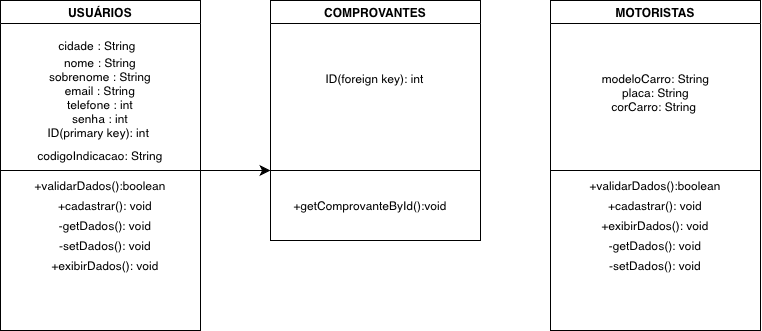

The diagram above was exported from draw.io. Its source (the exported page's mxGraphModel, read from the mxfile embedded in the PNG):
<mxGraphModel dx="580" dy="821" grid="1" gridSize="10" guides="1" tooltips="1" connect="1" arrows="1" fold="1" page="1" pageScale="1" pageWidth="827" pageHeight="1169" math="0" shadow="0">
  <root>
    <mxCell id="0" />
    <mxCell id="1" parent="0" />
    <mxCell id="wR_X5HpTsYqwuC7qGeco-1" value="USUÁRIOS" style="swimlane;whiteSpace=wrap;html=1;" parent="1" vertex="1">
      <mxGeometry x="30" y="270" width="200" height="330" as="geometry" />
    </mxCell>
    <mxCell id="wR_X5HpTsYqwuC7qGeco-2" value="&lt;div&gt;&lt;br&gt;&lt;/div&gt;&lt;div&gt;nome : String&lt;/div&gt;&lt;div&gt;sobrenome : String&lt;/div&gt;&lt;div&gt;&lt;span style=&quot;background-color: transparent; color: light-dark(rgb(0, 0, 0), rgb(255, 255, 255));&quot;&gt;email : String&lt;/span&gt;&lt;/div&gt;&lt;div&gt;telefone : int&lt;/div&gt;&lt;div&gt;senha : int&lt;/div&gt;&lt;div&gt;ID(primary key): int&amp;nbsp;&lt;/div&gt;" style="text;html=1;align=center;verticalAlign=middle;whiteSpace=wrap;rounded=0;" parent="wR_X5HpTsYqwuC7qGeco-1" vertex="1">
      <mxGeometry width="200" height="180" as="geometry" />
    </mxCell>
    <mxCell id="wR_X5HpTsYqwuC7qGeco-3" value="" style="endArrow=none;html=1;rounded=0;" parent="wR_X5HpTsYqwuC7qGeco-1" edge="1">
      <mxGeometry width="50" height="50" relative="1" as="geometry">
        <mxPoint y="170" as="sourcePoint" />
        <mxPoint x="200" y="170" as="targetPoint" />
      </mxGeometry>
    </mxCell>
    <mxCell id="wR_X5HpTsYqwuC7qGeco-5" value="+validarDados():boolean" style="text;html=1;align=center;verticalAlign=middle;whiteSpace=wrap;rounded=0;" parent="wR_X5HpTsYqwuC7qGeco-1" vertex="1">
      <mxGeometry x="52" y="170" width="96" height="30" as="geometry" />
    </mxCell>
    <mxCell id="gAJUNIEo7EBjHciqiBpT-1" value="cidade : String" style="text;html=1;align=center;verticalAlign=middle;whiteSpace=wrap;rounded=0;" parent="wR_X5HpTsYqwuC7qGeco-1" vertex="1">
      <mxGeometry x="57" y="30" width="80" height="30" as="geometry" />
    </mxCell>
    <mxCell id="gAJUNIEo7EBjHciqiBpT-2" value="codigoIndicacao: String" style="text;html=1;align=center;verticalAlign=middle;whiteSpace=wrap;rounded=0;" parent="wR_X5HpTsYqwuC7qGeco-1" vertex="1">
      <mxGeometry x="35" y="140" width="130" height="30" as="geometry" />
    </mxCell>
    <mxCell id="wR_X5HpTsYqwuC7qGeco-4" value="+cadastrar(): void" style="text;html=1;align=center;verticalAlign=middle;whiteSpace=wrap;rounded=0;" parent="wR_X5HpTsYqwuC7qGeco-1" vertex="1">
      <mxGeometry x="57" y="190" width="96" height="30" as="geometry" />
    </mxCell>
    <mxCell id="gAJUNIEo7EBjHciqiBpT-3" value="+exibirDados(): void" style="text;html=1;align=center;verticalAlign=middle;whiteSpace=wrap;rounded=0;" parent="wR_X5HpTsYqwuC7qGeco-1" vertex="1">
      <mxGeometry x="46" y="250" width="118" height="30" as="geometry" />
    </mxCell>
    <mxCell id="fPmaNPNJxmrj-Qas2qxX-1" value="&lt;font style=&quot;vertical-align: inherit;&quot;&gt;&lt;font style=&quot;vertical-align: inherit;&quot;&gt;-setDados(): void&lt;/font&gt;&lt;/font&gt;" style="text;html=1;align=center;verticalAlign=middle;whiteSpace=wrap;rounded=0;" parent="wR_X5HpTsYqwuC7qGeco-1" vertex="1">
      <mxGeometry x="57" y="230" width="96" height="30" as="geometry" />
    </mxCell>
    <mxCell id="fPmaNPNJxmrj-Qas2qxX-2" value="&lt;font style=&quot;vertical-align: inherit;&quot;&gt;&lt;font style=&quot;vertical-align: inherit;&quot;&gt;&lt;font style=&quot;vertical-align: inherit;&quot;&gt;&lt;font style=&quot;vertical-align: inherit;&quot;&gt;-getDados(): void&lt;/font&gt;&lt;/font&gt;&lt;/font&gt;&lt;/font&gt;" style="text;html=1;align=center;verticalAlign=middle;whiteSpace=wrap;rounded=0;" parent="wR_X5HpTsYqwuC7qGeco-1" vertex="1">
      <mxGeometry x="57" y="210" width="96" height="30" as="geometry" />
    </mxCell>
    <mxCell id="wR_X5HpTsYqwuC7qGeco-6" value="MOTORISTAS" style="swimlane;whiteSpace=wrap;html=1;" parent="1" vertex="1">
      <mxGeometry x="580" y="270" width="210" height="330" as="geometry" />
    </mxCell>
    <mxCell id="wR_X5HpTsYqwuC7qGeco-8" value="" style="endArrow=none;html=1;rounded=0;" parent="wR_X5HpTsYqwuC7qGeco-6" edge="1">
      <mxGeometry width="50" height="50" relative="1" as="geometry">
        <mxPoint y="170" as="sourcePoint" />
        <mxPoint x="210" y="170" as="targetPoint" />
        <Array as="points">
          <mxPoint x="100" y="170" />
        </Array>
      </mxGeometry>
    </mxCell>
    <mxCell id="wR_X5HpTsYqwuC7qGeco-17" value="&lt;br&gt;&lt;div&gt;modeloCarro: String&lt;/div&gt;&lt;div&gt;placa: String&lt;/div&gt;&lt;div&gt;corCarro: String&amp;nbsp;&lt;/div&gt;" style="text;html=1;align=center;verticalAlign=middle;whiteSpace=wrap;rounded=0;" parent="wR_X5HpTsYqwuC7qGeco-6" vertex="1">
      <mxGeometry x="48.5" y="70" width="113" height="30" as="geometry" />
    </mxCell>
    <mxCell id="gAJUNIEo7EBjHciqiBpT-4" value="+validarDados():boolean" style="text;html=1;align=center;verticalAlign=middle;whiteSpace=wrap;rounded=0;" parent="wR_X5HpTsYqwuC7qGeco-6" vertex="1">
      <mxGeometry x="57" y="170" width="96" height="30" as="geometry" />
    </mxCell>
    <mxCell id="gAJUNIEo7EBjHciqiBpT-5" value="+cadastrar(): void" style="text;html=1;align=center;verticalAlign=middle;whiteSpace=wrap;rounded=0;" parent="wR_X5HpTsYqwuC7qGeco-6" vertex="1">
      <mxGeometry x="57" y="190" width="96" height="30" as="geometry" />
    </mxCell>
    <mxCell id="gAJUNIEo7EBjHciqiBpT-6" value="+exibirDados(): void" style="text;html=1;align=center;verticalAlign=middle;whiteSpace=wrap;rounded=0;" parent="wR_X5HpTsYqwuC7qGeco-6" vertex="1">
      <mxGeometry x="46" y="210" width="118" height="30" as="geometry" />
    </mxCell>
    <mxCell id="fPmaNPNJxmrj-Qas2qxX-3" value="&lt;font style=&quot;vertical-align: inherit;&quot;&gt;&lt;font style=&quot;vertical-align: inherit;&quot;&gt;&lt;font style=&quot;vertical-align: inherit;&quot;&gt;&lt;font style=&quot;vertical-align: inherit;&quot;&gt;-getDados(): void&lt;/font&gt;&lt;/font&gt;&lt;/font&gt;&lt;/font&gt;" style="text;html=1;align=center;verticalAlign=middle;whiteSpace=wrap;rounded=0;" parent="wR_X5HpTsYqwuC7qGeco-6" vertex="1">
      <mxGeometry x="57" y="230" width="96" height="30" as="geometry" />
    </mxCell>
    <mxCell id="fPmaNPNJxmrj-Qas2qxX-4" value="&lt;font style=&quot;vertical-align: inherit;&quot;&gt;&lt;font style=&quot;vertical-align: inherit;&quot;&gt;-setDados(): void&lt;/font&gt;&lt;/font&gt;" style="text;html=1;align=center;verticalAlign=middle;whiteSpace=wrap;rounded=0;" parent="wR_X5HpTsYqwuC7qGeco-6" vertex="1">
      <mxGeometry x="57" y="250" width="96" height="30" as="geometry" />
    </mxCell>
    <mxCell id="gAJUNIEo7EBjHciqiBpT-7" value="COMPROVANTES" style="swimlane;whiteSpace=wrap;html=1;" parent="1" vertex="1">
      <mxGeometry x="300" y="270" width="210" height="240" as="geometry" />
    </mxCell>
    <mxCell id="gAJUNIEo7EBjHciqiBpT-8" value="" style="endArrow=none;html=1;rounded=0;" parent="gAJUNIEo7EBjHciqiBpT-7" edge="1">
      <mxGeometry width="50" height="50" relative="1" as="geometry">
        <mxPoint y="170" as="sourcePoint" />
        <mxPoint x="210" y="170" as="targetPoint" />
        <Array as="points">
          <mxPoint x="100" y="170" />
        </Array>
      </mxGeometry>
    </mxCell>
    <mxCell id="vEvASrMPIRwvgtq6a3SG-1" value="+getComprovanteById():void" style="text;html=1;align=center;verticalAlign=middle;whiteSpace=wrap;rounded=0;" parent="gAJUNIEo7EBjHciqiBpT-7" vertex="1">
      <mxGeometry x="70" y="190" width="60" height="30" as="geometry" />
    </mxCell>
    <mxCell id="gAJUNIEo7EBjHciqiBpT-9" value="ID(foreign key): int&lt;div&gt;&lt;br&gt;&lt;/div&gt;" style="text;html=1;align=center;verticalAlign=middle;whiteSpace=wrap;rounded=0;rotation=0;" parent="gAJUNIEo7EBjHciqiBpT-7" vertex="1">
      <mxGeometry x="48.5" y="70" width="113" height="30" as="geometry" />
    </mxCell>
    <mxCell id="NfN0B4xt45KO5eU_9Ucp-1" value="" style="edgeStyle=none;orthogonalLoop=1;jettySize=auto;html=1;rounded=0;fontSize=12;startSize=8;endSize=8;curved=1;" edge="1" parent="1">
      <mxGeometry width="120" relative="1" as="geometry">
        <mxPoint x="220" y="440" as="sourcePoint" />
        <mxPoint x="300" y="440" as="targetPoint" />
        <Array as="points" />
      </mxGeometry>
    </mxCell>
  </root>
</mxGraphModel>